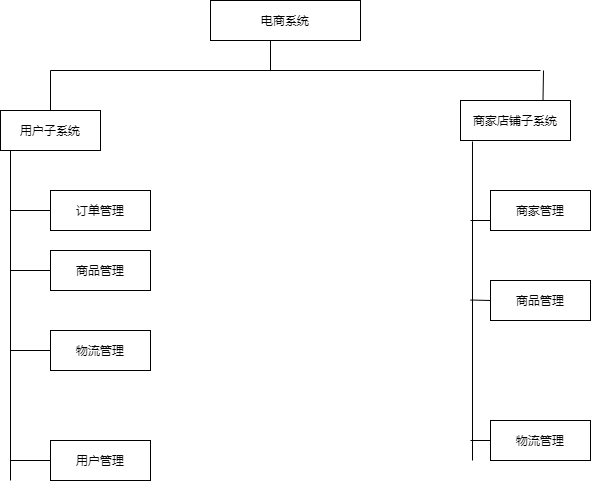

The diagram above was exported from draw.io. Its source (the exported page's mxGraphModel, read from the mxfile embedded in the PNG):
<mxGraphModel dx="868" dy="482" grid="1" gridSize="10" guides="1" tooltips="1" connect="1" arrows="1" fold="1" page="1" pageScale="1" pageWidth="827" pageHeight="1169" math="0" shadow="0">
  <root>
    <mxCell id="0" />
    <mxCell id="1" parent="0" />
    <mxCell id="5enLG63HP_RStcLVgDgY-1" value="电商系统" style="whiteSpace=wrap;html=1;align=center;" vertex="1" parent="1">
      <mxGeometry x="280" y="80" width="150" height="40" as="geometry" />
    </mxCell>
    <mxCell id="5enLG63HP_RStcLVgDgY-2" value="用户子系统" style="whiteSpace=wrap;html=1;align=center;" vertex="1" parent="1">
      <mxGeometry x="70" y="190" width="100" height="40" as="geometry" />
    </mxCell>
    <mxCell id="5enLG63HP_RStcLVgDgY-3" value="商家店铺子系统" style="whiteSpace=wrap;html=1;align=center;" vertex="1" parent="1">
      <mxGeometry x="530" y="180" width="110" height="40" as="geometry" />
    </mxCell>
    <mxCell id="5enLG63HP_RStcLVgDgY-4" value="订单管理" style="whiteSpace=wrap;html=1;align=center;" vertex="1" parent="1">
      <mxGeometry x="120" y="270" width="100" height="40" as="geometry" />
    </mxCell>
    <mxCell id="5enLG63HP_RStcLVgDgY-5" value="物流管理" style="whiteSpace=wrap;html=1;align=center;" vertex="1" parent="1">
      <mxGeometry x="120" y="410" width="100" height="40" as="geometry" />
    </mxCell>
    <mxCell id="5enLG63HP_RStcLVgDgY-6" value="商品管理" style="whiteSpace=wrap;html=1;align=center;" vertex="1" parent="1">
      <mxGeometry x="120" y="330" width="100" height="40" as="geometry" />
    </mxCell>
    <mxCell id="5enLG63HP_RStcLVgDgY-10" value="用户管理" style="whiteSpace=wrap;html=1;align=center;" vertex="1" parent="1">
      <mxGeometry x="120" y="520" width="100" height="40" as="geometry" />
    </mxCell>
    <mxCell id="5enLG63HP_RStcLVgDgY-11" value="商家管理" style="whiteSpace=wrap;html=1;align=center;" vertex="1" parent="1">
      <mxGeometry x="560" y="270" width="100" height="40" as="geometry" />
    </mxCell>
    <mxCell id="5enLG63HP_RStcLVgDgY-12" value="商品管理" style="whiteSpace=wrap;html=1;align=center;" vertex="1" parent="1">
      <mxGeometry x="560" y="360" width="100" height="40" as="geometry" />
    </mxCell>
    <mxCell id="5enLG63HP_RStcLVgDgY-13" value="物流管理" style="whiteSpace=wrap;html=1;align=center;" vertex="1" parent="1">
      <mxGeometry x="560" y="500" width="100" height="40" as="geometry" />
    </mxCell>
    <mxCell id="5enLG63HP_RStcLVgDgY-14" value="" style="endArrow=none;html=1;rounded=0;" edge="1" parent="1">
      <mxGeometry relative="1" as="geometry">
        <mxPoint x="120" y="150" as="sourcePoint" />
        <mxPoint x="610" y="150" as="targetPoint" />
      </mxGeometry>
    </mxCell>
    <mxCell id="5enLG63HP_RStcLVgDgY-16" value="" style="endArrow=none;html=1;rounded=0;" edge="1" parent="1" target="5enLG63HP_RStcLVgDgY-2">
      <mxGeometry relative="1" as="geometry">
        <mxPoint x="120" y="150" as="sourcePoint" />
        <mxPoint x="340" y="180" as="targetPoint" />
      </mxGeometry>
    </mxCell>
    <mxCell id="5enLG63HP_RStcLVgDgY-18" value="" style="endArrow=none;html=1;rounded=0;exitX=0.75;exitY=0;exitDx=0;exitDy=0;" edge="1" parent="1" source="5enLG63HP_RStcLVgDgY-3">
      <mxGeometry relative="1" as="geometry">
        <mxPoint x="560" y="180" as="sourcePoint" />
        <mxPoint x="613" y="150" as="targetPoint" />
      </mxGeometry>
    </mxCell>
    <mxCell id="5enLG63HP_RStcLVgDgY-20" value="" style="endArrow=none;html=1;rounded=0;" edge="1" parent="1">
      <mxGeometry relative="1" as="geometry">
        <mxPoint x="340" y="120" as="sourcePoint" />
        <mxPoint x="340" y="150" as="targetPoint" />
      </mxGeometry>
    </mxCell>
    <mxCell id="5enLG63HP_RStcLVgDgY-39" value="" style="endArrow=none;html=1;rounded=0;" edge="1" parent="1">
      <mxGeometry relative="1" as="geometry">
        <mxPoint x="80" y="560" as="sourcePoint" />
        <mxPoint x="80" y="230" as="targetPoint" />
      </mxGeometry>
    </mxCell>
    <mxCell id="5enLG63HP_RStcLVgDgY-40" value="" style="endArrow=none;html=1;rounded=0;" edge="1" parent="1">
      <mxGeometry relative="1" as="geometry">
        <mxPoint x="80" y="290" as="sourcePoint" />
        <mxPoint x="120" y="290" as="targetPoint" />
      </mxGeometry>
    </mxCell>
    <mxCell id="5enLG63HP_RStcLVgDgY-41" value="" style="endArrow=none;html=1;rounded=0;" edge="1" parent="1">
      <mxGeometry relative="1" as="geometry">
        <mxPoint x="80" y="350" as="sourcePoint" />
        <mxPoint x="120" y="350" as="targetPoint" />
      </mxGeometry>
    </mxCell>
    <mxCell id="5enLG63HP_RStcLVgDgY-42" value="" style="endArrow=none;html=1;rounded=0;" edge="1" parent="1">
      <mxGeometry relative="1" as="geometry">
        <mxPoint x="80" y="430" as="sourcePoint" />
        <mxPoint x="120" y="430" as="targetPoint" />
      </mxGeometry>
    </mxCell>
    <mxCell id="5enLG63HP_RStcLVgDgY-44" value="" style="endArrow=none;html=1;rounded=0;" edge="1" parent="1">
      <mxGeometry relative="1" as="geometry">
        <mxPoint x="80" y="540" as="sourcePoint" />
        <mxPoint x="120" y="540" as="targetPoint" />
      </mxGeometry>
    </mxCell>
    <mxCell id="5enLG63HP_RStcLVgDgY-45" value="" style="endArrow=none;html=1;rounded=0;entryX=0.109;entryY=1.025;entryDx=0;entryDy=0;entryPerimeter=0;" edge="1" parent="1" target="5enLG63HP_RStcLVgDgY-3">
      <mxGeometry relative="1" as="geometry">
        <mxPoint x="542" y="540" as="sourcePoint" />
        <mxPoint x="520" y="240" as="targetPoint" />
      </mxGeometry>
    </mxCell>
    <mxCell id="5enLG63HP_RStcLVgDgY-46" value="" style="endArrow=none;html=1;rounded=0;" edge="1" parent="1">
      <mxGeometry relative="1" as="geometry">
        <mxPoint x="540" y="300" as="sourcePoint" />
        <mxPoint x="560" y="300" as="targetPoint" />
      </mxGeometry>
    </mxCell>
    <mxCell id="5enLG63HP_RStcLVgDgY-47" value="" style="endArrow=none;html=1;rounded=0;" edge="1" parent="1">
      <mxGeometry relative="1" as="geometry">
        <mxPoint x="540" y="379.5" as="sourcePoint" />
        <mxPoint x="560" y="380" as="targetPoint" />
      </mxGeometry>
    </mxCell>
    <mxCell id="5enLG63HP_RStcLVgDgY-48" value="" style="endArrow=none;html=1;rounded=0;" edge="1" parent="1">
      <mxGeometry relative="1" as="geometry">
        <mxPoint x="540" y="520" as="sourcePoint" />
        <mxPoint x="560" y="520" as="targetPoint" />
      </mxGeometry>
    </mxCell>
  </root>
</mxGraphModel>